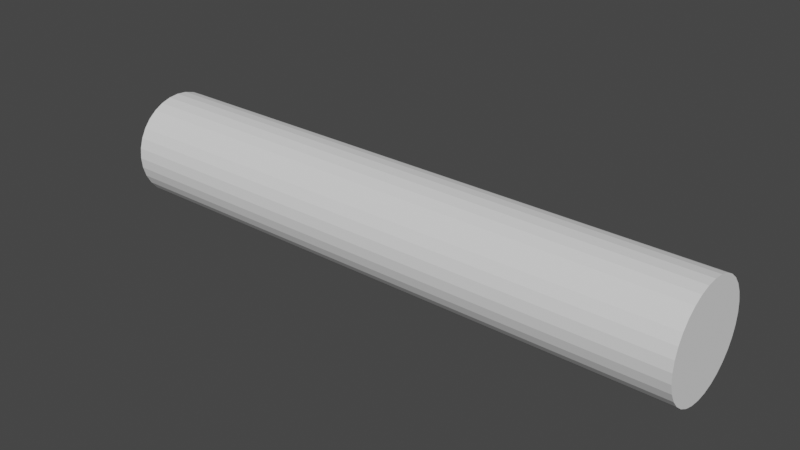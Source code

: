 # Source: bala.blend  (saved by Blender 2.90.8; exported with 4.5.12 LTS)
import bpy
from mathutils import Matrix  # noqa: F401  (used for matrix-valued properties, if any)

bpy.ops.wm.read_factory_settings(use_empty=True)
scene = bpy.context.scene
scene.name = 'Scene'

# ---- collections
col_collection = bpy.data.collections.new('Collection'); scene.collection.children.link(col_collection)

# ---- world
world_world = bpy.data.worlds.new('World'); scene.world = world_world
world_world.use_nodes = True; world_world.node_tree.nodes.clear()
_N = world_world.node_tree.nodes; _L = world_world.node_tree.links
n0 = _N.new('ShaderNodeOutputWorld'); n0.name = 'World Output'; n0.location = (300, 300)
n1 = _N.new('ShaderNodeBackground'); n1.name = 'Background'; n1.location = (10, 300)
n1.inputs[0].default_value = (0.05088, 0.05088, 0.05088, 1.0)
_L.new(n1.outputs[0], n0.inputs[0])
n0.is_active_output = True
world_world.color = (0.05088, 0.05088, 0.05088)
world_world.use_sun_shadow = False
world_world.sun_shadow_jitter_overblur = 0.0

# ---- meshes
me_cylinder = bpy.data.meshes.new('Cylinder')
me_cylinder.from_pydata([(-0.41, 0.07453, -1.581e-08), (0.41, 0.07453, -2.469e-08), (-0.41, 0.0731, -0.01454), (0.41, 0.0731, -0.01454), (-0.41, 0.06886, -0.02852), (0.41, 0.06886, -0.02852), (-0.41, 0.06197, -0.04141), (0.41, 0.06197, -0.04141), (-0.41, 0.0527, -0.0527), (0.41, 0.0527, -0.0527), (-0.41, 0.04141, -0.06197), (0.41, 0.04141, -0.06197), (-0.41, 0.02852, -0.06886), (0.41, 0.02852, -0.06886), (-0.41, 0.01454, -0.0731), (0.41, 0.01454, -0.0731), (-0.41, 3.187e-07, -0.07453), (0.41, 3.187e-07, -0.07453), (-0.41, -0.01454, -0.0731), (0.41, -0.01454, -0.0731), (-0.41, -0.02852, -0.06886), (0.41, -0.02852, -0.06886), (-0.41, -0.04141, -0.06197), (0.41, -0.04141, -0.06197), (-0.41, -0.0527, -0.0527), (0.41, -0.0527, -0.0527), (-0.41, -0.06197, -0.04141), (0.41, -0.06197, -0.04141), (-0.41, -0.06886, -0.02852), (0.41, -0.06886, -0.02852), (-0.41, -0.0731, -0.01454), (0.41, -0.0731, -0.01454), (-0.41, -0.07453, 1.085e-08), (0.41, -0.07453, 1.964e-09), (-0.41, -0.0731, 0.01454), (0.41, -0.0731, 0.01454), (-0.41, -0.06886, 0.02852), (0.41, -0.06886, 0.02852), (-0.41, -0.06197, 0.04141), (0.41, -0.06197, 0.04141), (-0.41, -0.0527, 0.0527), (0.41, -0.0527, 0.0527), (-0.41, -0.04141, 0.06197), (0.41, -0.04141, 0.06197), (-0.41, -0.02852, 0.06886), (0.41, -0.02852, 0.06886), (-0.41, -0.01454, 0.0731), (0.41, -0.01454, 0.0731), (-0.41, 3.85e-07, 0.07453), (0.41, 3.85e-07, 0.07453), (-0.41, 0.01454, 0.0731), (0.41, 0.01454, 0.0731), (-0.41, 0.02852, 0.06886), (0.41, 0.02852, 0.06886), (-0.41, 0.04141, 0.06197), (0.41, 0.04141, 0.06197), (-0.41, 0.0527, 0.0527), (0.41, 0.0527, 0.0527), (-0.41, 0.06197, 0.04141), (0.41, 0.06197, 0.04141), (-0.41, 0.06886, 0.02852), (0.41, 0.06886, 0.02852), (-0.41, 0.0731, 0.01454), (0.41, 0.0731, 0.01454)], [], [(0, 1, 3, 2), (2, 3, 5, 4), (4, 5, 7, 6), (6, 7, 9, 8), (8, 9, 11, 10), (10, 11, 13, 12), (12, 13, 15, 14), (14, 15, 17, 16), (16, 17, 19, 18), (18, 19, 21, 20), (20, 21, 23, 22), (22, 23, 25, 24), (24, 25, 27, 26), (26, 27, 29, 28), (28, 29, 31, 30), (30, 31, 33, 32), (32, 33, 35, 34), (34, 35, 37, 36), (36, 37, 39, 38), (38, 39, 41, 40), (40, 41, 43, 42), (42, 43, 45, 44), (44, 45, 47, 46), (46, 47, 49, 48), (48, 49, 51, 50), (50, 51, 53, 52), (52, 53, 55, 54), (54, 55, 57, 56), (56, 57, 59, 58), (58, 59, 61, 60), (3, 1, 63, 61, 59, 57, 55, 53, 51, 49, 47, 45, 43, 41, 39, 37, 35, 33, 31, 29, 27, 25, 23, 21, 19, 17, 15, 13, 11, 9, 7, 5), (60, 61, 63, 62), (62, 63, 1, 0), (0, 2, 4, 6, 8, 10, 12, 14, 16, 18, 20, 22, 24, 26, 28, 30, 32, 34, 36, 38, 40, 42, 44, 46, 48, 50, 52, 54, 56, 58, 60, 62)])
_uv = me_cylinder.uv_layers.new(name='UVMap')
_uv.uv.foreach_set('vector', [1.0, 0.5, 1.0, 1.0, 0.9688, 1.0, 0.9688, 0.5, 0.9688, 0.5, 0.9688, 1.0, 0.9375, 1.0, 0.9375, 0.5, 0.9375, 0.5, 0.9375, 1.0, 0.9062, 1.0, 0.9062, 0.5, 0.9062, 0.5, 0.9062, 1.0, 0.875, 1.0, 0.875, 0.5, 0.875, 0.5, 0.875, 1.0, 0.8438, 1.0, 0.8438, 0.5, 0.8438, 0.5, 0.8438, 1.0, 0.8125, 1.0, 0.8125, 0.5, 0.8125, 0.5, 0.8125, 1.0, 0.7812, 1.0, 0.7812, 0.5, 0.7812, 0.5, 0.7812, 1.0, 0.75, 1.0, 0.75, 0.5, 0.75, 0.5, 0.75, 1.0, 0.7188, 1.0, 0.7188, 0.5, 0.7188, 0.5, 0.7188, 1.0, 0.6875, 1.0, 0.6875, 0.5, 0.6875, 0.5, 0.6875, 1.0, 0.6562, 1.0, 0.6562, 0.5, 0.6562, 0.5, 0.6562, 1.0, 0.625, 1.0, 0.625, 0.5, 0.625, 0.5, 0.625, 1.0, 0.5938, 1.0, 0.5938, 0.5, 0.5938, 0.5, 0.5938, 1.0, 0.5625, 1.0, 0.5625, 0.5, 0.5625, 0.5, 0.5625, 1.0, 0.5312, 1.0, 0.5312, 0.5, 0.5312, 0.5, 0.5312, 1.0, 0.5, 1.0, 0.5, 0.5, 0.5, 0.5, 0.5, 1.0, 0.4688, 1.0, 0.4688, 0.5, 0.4688, 0.5, 0.4688, 1.0, 0.4375, 1.0, 0.4375, 0.5, 0.4375, 0.5, 0.4375, 1.0, 0.4062, 1.0, 0.4062, 0.5, 0.4062, 0.5, 0.4062, 1.0, 0.375, 1.0, 0.375, 0.5, 0.375, 0.5, 0.375, 1.0, 0.3438, 1.0, 0.3438, 0.5, 0.3438, 0.5, 0.3438, 1.0, 0.3125, 1.0, 0.3125, 0.5, 0.3125, 0.5, 0.3125, 1.0, 0.2812, 1.0, 0.2812, 0.5, 0.2812, 0.5, 0.2812, 1.0, 0.25, 1.0, 0.25, 0.5, 0.25, 0.5, 0.25, 1.0, 0.2188, 1.0, 0.2188, 0.5, 0.2188, 0.5, 0.2188, 1.0, 0.1875, 1.0, 0.1875, 0.5, 0.1875, 0.5, 0.1875, 1.0, 0.1562, 1.0, 0.1562, 0.5, 0.1562, 0.5, 0.1562, 1.0, 0.125, 1.0, 0.125, 0.5, 0.125, 0.5, 0.125, 1.0, 0.09375, 1.0, 0.09375, 0.5, 0.09375, 0.5, 0.09375, 1.0, 0.0625, 1.0, 0.0625, 0.5, 0.2968, 0.4854, 0.25, 0.49, 0.2032, 0.4854, 0.1582, 0.4717, 0.1167, 0.4496, 0.08029, 0.4197, 0.05045, 0.3833, 0.02827, 0.3418, 0.01461, 0.2968, 0.01, 0.25, 0.01461, 0.2032, 0.02827, 0.1582, 0.05045, 0.1167, 0.08029, 0.08029, 0.1167, 0.05045, 0.1582, 0.02827, 0.2032, 0.01461, 0.25, 0.01, 0.2968, 0.01461, 0.3418, 0.02827, 0.3833, 0.05045, 0.4197, 0.08029, 0.4496, 0.1167, 0.4717, 0.1582, 0.4854, 0.2032, 0.49, 0.25, 0.4854, 0.2968, 0.4717, 0.3418, 0.4496, 0.3833, 0.4197, 0.4197, 0.3833, 0.4496, 0.3418, 0.4717, 0.0625, 0.5, 0.0625, 1.0, 0.03125, 1.0, 0.03125, 0.5, 0.03125, 0.5, 0.03125, 1.0, 0.0, 1.0, 0.0, 0.5, 0.75, 0.49, 0.7968, 0.4854, 0.8418, 0.4717, 0.8833, 0.4496, 0.9197, 0.4197, 0.9496, 0.3833, 0.9717, 0.3418, 0.9854, 0.2968, 0.99, 0.25, 0.9854, 0.2032, 0.9717, 0.1582, 0.9496, 0.1167, 0.9197, 0.08029, 0.8833, 0.05045, 0.8418, 0.02827, 0.7968, 0.01461, 0.75, 0.01, 0.7032, 0.01461, 0.6582, 0.02827, 0.6167, 0.05045, 0.5803, 0.08029, 0.5504, 0.1167, 0.5283, 0.1582, 0.5146, 0.2032, 0.51, 0.25, 0.5146, 0.2968, 0.5283, 0.3418, 0.5504, 0.3833, 0.5803, 0.4197, 0.6167, 0.4496, 0.6582, 0.4717, 0.7032, 0.4854])
me_cylinder.use_remesh_fix_poles = True
me_cylinder.use_remesh_preserve_attributes = False
me_cylinder.use_mirror_vertex_groups = False
me_cylinder.update()

# ---- objects
ob_bala = bpy.data.objects.new('Bala', me_cylinder)

# ---- transforms, parenting, visibility, modifiers, constraints
ob_bala.location = (0.0, 0.0, 0.0)
ob_bala.lineart.crease_threshold = 0.0

# ---- collection membership
col_collection.objects.link(ob_bala)

# ---- scene / render settings (as saved in the file)
scene.frame_start = 1; scene.frame_end = 250; scene.frame_set(1)
scene.render.engine = 'BLENDER_EEVEE_NEXT'
scene.cycles.use_denoising = False
scene.cycles.samples = 128
scene.cycles.sampling_pattern = 'TABULATED_SOBOL'
scene.cycles.use_adaptive_sampling = False
scene.cycles.use_light_tree = False
scene.view_settings.view_transform = 'Filmic'
bpy.context.view_layer.update()

# ---- added for rendering (the .blend has no active camera and no usable light): camera, sun
cam_auto = bpy.data.cameras.new('AutoCamera')
cam_auto.lens = 50.0
cam_auto.sensor_width = 36.0
cam_auto.clip_end = 1000.0
ob_auto_camera = bpy.data.objects.new('AutoCamera', cam_auto)
scene.collection.objects.link(ob_auto_camera)
ob_auto_camera.location = (0.783271, -0.939925, 0.626617)
ob_auto_camera.rotation_euler = (1.09748, -7.21219e-08, 0.694738)
scene.camera = ob_auto_camera
light_auto_sun = bpy.data.lights.new('AutoSun', 'SUN')
light_auto_sun.energy = 3.0
light_auto_sun.angle = 0.0523599
ob_auto_sun = bpy.data.objects.new('AutoSun', light_auto_sun)
scene.collection.objects.link(ob_auto_sun)
ob_auto_sun.rotation_euler = (0.872665, 0.174533, 0.523599)
bpy.context.view_layer.update()
